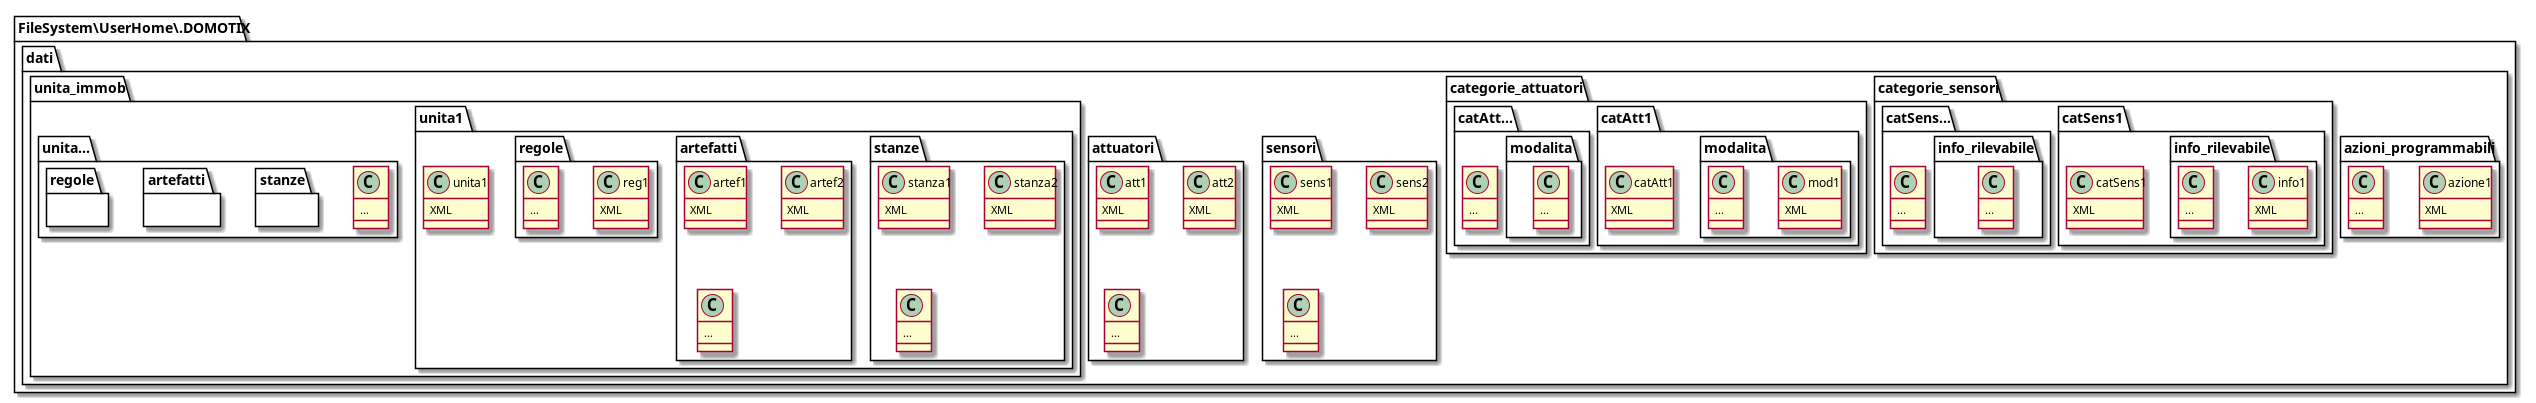

The diagram above was rendered by PlantUML. Its source (embedded in the PNG):
@startuml

namespace FileSystem\UserHome\.DOMOTIX {
    namespace dati {
        namespace azioni_programmabili {
            class azione1 {
                XML
            }
            class FileSystem\UserHome\.DOMOTIX.dati.azioni_programmabili. {
                ...
            }
        }
        namespace categorie_sensori {
            namespace catSens1 {
                class catSens1 {
                    XML
                }
                namespace info_rilevabile {
                    class info1 {
                        XML
                    }
                    class FileSystem\UserHome\.DOMOTIX.dati.categorie_sensori.catSens1.info_rilevabile. {
                       ...
                    }
                }
            }
            namespace catSens... {
                class catSens.... {
                    ...
                }
                namespace info_rilevabile {
                    class catSens....info_rilevabile. {
                        ...
                    }
                }
            }
        }
        namespace categorie_attuatori {
            namespace catAtt1 {
                class catAtt1 {
                    XML
                }
                namespace modalita {
                    class mod1 {
                        XML
                    }
                    class . {
                        ...
                    }
                }
            }
            namespace catAtt... {
                class catAtt.... {
                    ...
                }
                namespace modalita {
                    class catAtt....modalita. {
                        ...
                    }
                }
            }
        }
        namespace sensori {
            class sens1 {
                XML
            }
            class sens2 {
                XML
            }
            class FileSystem\UserHome\.DOMOTIX.dati.sensori. {
                ...
            }
        }
        namespace attuatori {
            class att1 {
                XML
            }
            class att2 {
                XML
            }
            class FileSystem\UserHome\.DOMOTIX.dati.attuatori. {
                ...
            }
        }
        namespace unita_immob {
            namespace unita1 {
                class unita1 {
                    XML
                }
                namespace stanze {
                    class stanza1 {
                        XML
                    }
                    class stanza2 {
                        XML
                    }
                    class FileSystem\UserHome\.DOMOTIX.dati.unita_immob.unita1.stanze. {
                        ...
                    }
                }
                namespace artefatti {
                    class artef1 {
                        XML
                    }
                    class artef2 {
                        XML
                    }
                    class FileSystem\UserHome\.DOMOTIX.dati.unita_immob.unita1.artefatti. {
                        ...
                    }
                }
                namespace regole {
                    class reg1 {
                        XML
                    }
                    class FileSystem\UserHome\.DOMOTIX.dati.unita_immob.unita1.regole. {
                        ...
                    }
                }
            }
            namespace unita... {
                class unita.... {
                    ...
                }
                namespace stanze {

                }
                namespace artefatti {

                }
                namespace regole {

                }
            }
        }
    }
}

@enduml